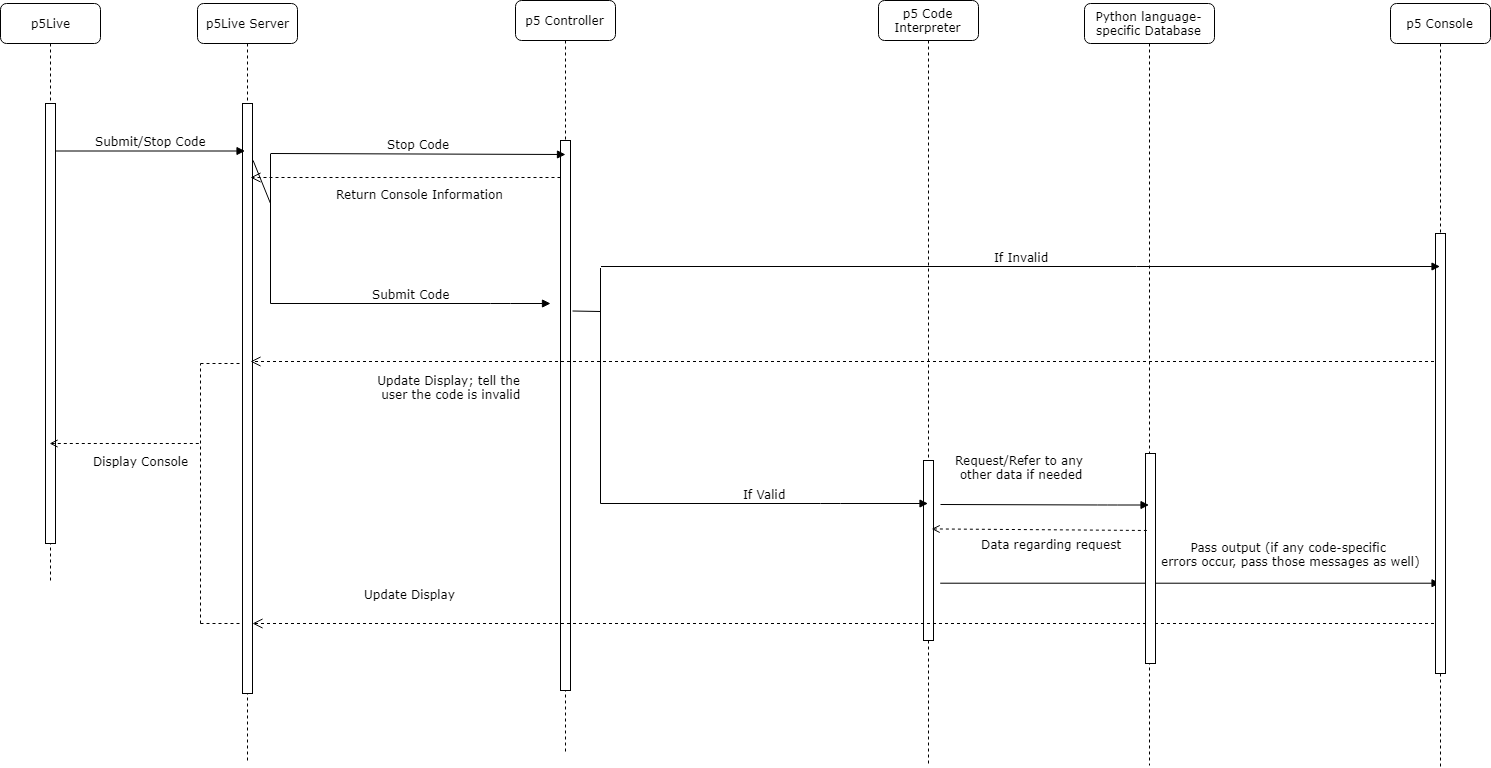

The diagram above was exported from draw.io. Its source (the exported page's mxGraphModel, read from the mxfile embedded in the PNG):
<mxGraphModel dx="1186" dy="576" grid="1" gridSize="10" guides="1" tooltips="1" connect="1" arrows="1" fold="1" page="1" pageScale="1" pageWidth="1100" pageHeight="850" background="#ffffff" math="0" shadow="0">
  <root>
    <mxCell id="0" />
    <mxCell id="1" parent="0" />
    <mxCell id="7baba1c4bc27f4b0-2" value="p5Live Server" style="shape=umlLifeline;perimeter=lifelinePerimeter;whiteSpace=wrap;html=1;container=1;collapsible=0;recursiveResize=0;outlineConnect=0;rounded=1;shadow=0;comic=0;labelBackgroundColor=none;strokeColor=#000000;strokeWidth=1;fillColor=#FFFFFF;fontFamily=Verdana;fontSize=12;fontColor=#000000;align=center;" parent="1" vertex="1">
      <mxGeometry x="217" y="80" width="100" height="760" as="geometry" />
    </mxCell>
    <mxCell id="7baba1c4bc27f4b0-10" value="" style="html=1;points=[];perimeter=orthogonalPerimeter;rounded=0;shadow=0;comic=0;labelBackgroundColor=none;strokeColor=#000000;strokeWidth=1;fillColor=#FFFFFF;fontFamily=Verdana;fontSize=12;fontColor=#000000;align=center;" parent="7baba1c4bc27f4b0-2" vertex="1">
      <mxGeometry x="45" y="100" width="10" height="590" as="geometry" />
    </mxCell>
    <mxCell id="7baba1c4bc27f4b0-3" value="p5 Controller" style="shape=umlLifeline;perimeter=lifelinePerimeter;whiteSpace=wrap;html=1;container=1;collapsible=0;recursiveResize=0;outlineConnect=0;rounded=1;shadow=0;comic=0;labelBackgroundColor=none;strokeColor=#000000;strokeWidth=1;fillColor=#FFFFFF;fontFamily=Verdana;fontSize=12;fontColor=#000000;align=center;" parent="1" vertex="1">
      <mxGeometry x="535" y="77" width="100" height="753" as="geometry" />
    </mxCell>
    <mxCell id="7baba1c4bc27f4b0-13" value="" style="html=1;points=[];perimeter=orthogonalPerimeter;rounded=0;shadow=0;comic=0;labelBackgroundColor=none;strokeColor=#000000;strokeWidth=1;fillColor=#FFFFFF;fontFamily=Verdana;fontSize=12;fontColor=#000000;align=center;" parent="7baba1c4bc27f4b0-3" vertex="1">
      <mxGeometry x="45" y="140" width="10" height="550" as="geometry" />
    </mxCell>
    <mxCell id="UaL4ooKOChBU-32kKNnT-22" value="" style="endArrow=none;html=1;fontFamily=Verdana;" edge="1" parent="7baba1c4bc27f4b0-3">
      <mxGeometry width="50" height="50" relative="1" as="geometry">
        <mxPoint x="85" y="311" as="sourcePoint" />
        <mxPoint x="57" y="310.5" as="targetPoint" />
      </mxGeometry>
    </mxCell>
    <mxCell id="7baba1c4bc27f4b0-4" value="p5 Code Interpreter" style="shape=umlLifeline;perimeter=lifelinePerimeter;whiteSpace=wrap;html=1;container=1;collapsible=0;recursiveResize=0;outlineConnect=0;rounded=1;shadow=0;comic=0;labelBackgroundColor=none;strokeColor=#000000;strokeWidth=1;fillColor=#FFFFFF;fontFamily=Verdana;fontSize=12;fontColor=#000000;align=center;" parent="1" vertex="1">
      <mxGeometry x="898" y="77" width="100" height="763" as="geometry" />
    </mxCell>
    <mxCell id="UaL4ooKOChBU-32kKNnT-13" value="" style="html=1;points=[];perimeter=orthogonalPerimeter;rounded=0;shadow=0;comic=0;labelBackgroundColor=none;strokeColor=#000000;strokeWidth=1;fillColor=#FFFFFF;fontFamily=Verdana;fontSize=12;fontColor=#000000;align=center;" vertex="1" parent="7baba1c4bc27f4b0-4">
      <mxGeometry x="45" y="460" width="10" height="180" as="geometry" />
    </mxCell>
    <mxCell id="7baba1c4bc27f4b0-8" value="p5Live" style="shape=umlLifeline;perimeter=lifelinePerimeter;whiteSpace=wrap;html=1;container=1;collapsible=0;recursiveResize=0;outlineConnect=0;rounded=1;shadow=0;comic=0;labelBackgroundColor=none;strokeColor=#000000;strokeWidth=1;fillColor=#FFFFFF;fontFamily=Verdana;fontSize=12;fontColor=#000000;align=center;" parent="1" vertex="1">
      <mxGeometry x="20" y="80" width="100" height="580" as="geometry" />
    </mxCell>
    <mxCell id="7baba1c4bc27f4b0-9" value="" style="html=1;points=[];perimeter=orthogonalPerimeter;rounded=0;shadow=0;comic=0;labelBackgroundColor=none;strokeColor=#000000;strokeWidth=1;fillColor=#FFFFFF;fontFamily=Verdana;fontSize=12;fontColor=#000000;align=center;" parent="7baba1c4bc27f4b0-8" vertex="1">
      <mxGeometry x="45" y="100" width="10" height="440" as="geometry" />
    </mxCell>
    <mxCell id="UaL4ooKOChBU-32kKNnT-9" value="Stop Code" style="html=1;verticalAlign=bottom;endArrow=block;labelBackgroundColor=none;fontFamily=Verdana;fontSize=12;" edge="1" parent="1">
      <mxGeometry relative="1" as="geometry">
        <mxPoint x="290.5" y="230" as="sourcePoint" />
        <mxPoint x="585" y="231" as="targetPoint" />
      </mxGeometry>
    </mxCell>
    <mxCell id="UaL4ooKOChBU-32kKNnT-10" value="Submit Code" style="html=1;verticalAlign=bottom;endArrow=block;labelBackgroundColor=none;fontFamily=Verdana;fontSize=12;" edge="1" parent="1">
      <mxGeometry relative="1" as="geometry">
        <mxPoint x="290" y="380" as="sourcePoint" />
        <mxPoint x="570" y="380" as="targetPoint" />
        <Array as="points">
          <mxPoint x="520" y="380" />
        </Array>
      </mxGeometry>
    </mxCell>
    <mxCell id="UaL4ooKOChBU-32kKNnT-11" value="Submit/Stop Code" style="html=1;verticalAlign=bottom;endArrow=block;labelBackgroundColor=none;fontFamily=Verdana;fontSize=12;" edge="1" parent="1">
      <mxGeometry x="0.0026" relative="1" as="geometry">
        <mxPoint x="75" y="227.5" as="sourcePoint" />
        <mxPoint x="264.5" y="227.5" as="targetPoint" />
        <mxPoint x="1" as="offset" />
      </mxGeometry>
    </mxCell>
    <mxCell id="UaL4ooKOChBU-32kKNnT-18" value="Update Display; tell the&lt;br&gt;&amp;nbsp;user the code is invalid" style="html=1;verticalAlign=bottom;endArrow=open;dashed=1;endSize=8;labelBackgroundColor=none;fontFamily=Verdana;fontSize=12;" edge="1" parent="1" source="UaL4ooKOChBU-32kKNnT-52">
      <mxGeometry x="0.6661" y="42" relative="1" as="geometry">
        <mxPoint x="270" y="438" as="targetPoint" />
        <mxPoint x="1410" y="438" as="sourcePoint" />
        <mxPoint as="offset" />
      </mxGeometry>
    </mxCell>
    <mxCell id="UaL4ooKOChBU-32kKNnT-21" value="" style="endArrow=none;html=1;fontFamily=Verdana;" edge="1" parent="1">
      <mxGeometry width="50" height="50" relative="1" as="geometry">
        <mxPoint x="620" y="580" as="sourcePoint" />
        <mxPoint x="620" y="344.5" as="targetPoint" />
      </mxGeometry>
    </mxCell>
    <mxCell id="UaL4ooKOChBU-32kKNnT-25" value="" style="endArrow=none;html=1;fontFamily=Verdana;entryX=1.057;entryY=0.097;entryDx=0;entryDy=0;entryPerimeter=0;" edge="1" parent="1" target="7baba1c4bc27f4b0-10">
      <mxGeometry width="50" height="50" relative="1" as="geometry">
        <mxPoint x="290" y="280" as="sourcePoint" />
        <mxPoint x="718" y="191" as="targetPoint" />
      </mxGeometry>
    </mxCell>
    <mxCell id="UaL4ooKOChBU-32kKNnT-26" value="" style="endArrow=none;html=1;fontFamily=Verdana;" edge="1" parent="1">
      <mxGeometry width="50" height="50" relative="1" as="geometry">
        <mxPoint x="290" y="380" as="sourcePoint" />
        <mxPoint x="290" y="230" as="targetPoint" />
      </mxGeometry>
    </mxCell>
    <mxCell id="UaL4ooKOChBU-32kKNnT-27" value="Return Console Information" style="html=1;verticalAlign=bottom;endArrow=open;dashed=1;endSize=8;labelBackgroundColor=none;fontFamily=Verdana;fontSize=12;" edge="1" parent="1">
      <mxGeometry x="-0.0976" y="26" relative="1" as="geometry">
        <mxPoint x="270" y="254" as="targetPoint" />
        <mxPoint x="580" y="254" as="sourcePoint" />
        <mxPoint as="offset" />
      </mxGeometry>
    </mxCell>
    <mxCell id="UaL4ooKOChBU-32kKNnT-38" value="If Valid" style="html=1;verticalAlign=bottom;endArrow=block;labelBackgroundColor=none;fontFamily=Verdana;fontSize=12;" edge="1" parent="1" target="7baba1c4bc27f4b0-4">
      <mxGeometry relative="1" as="geometry">
        <mxPoint x="620.0000000000002" y="580" as="sourcePoint" />
        <mxPoint x="899.9999999999998" y="580" as="targetPoint" />
        <Array as="points">
          <mxPoint x="850" y="580" />
        </Array>
      </mxGeometry>
    </mxCell>
    <mxCell id="UaL4ooKOChBU-32kKNnT-39" value="" style="html=1;verticalAlign=bottom;endArrow=none;endSize=8;labelBackgroundColor=none;fontFamily=Verdana;fontSize=12;endFill=0;startArrow=block;startFill=1;entryX=0.62;entryY=0.764;entryDx=0;entryDy=0;entryPerimeter=0;" edge="1" parent="1" source="UaL4ooKOChBU-32kKNnT-52" target="7baba1c4bc27f4b0-4">
      <mxGeometry x="0.0323" y="90" relative="1" as="geometry">
        <mxPoint x="590" y="701" as="targetPoint" />
        <mxPoint x="939.9999999999998" y="700.4999999999999" as="sourcePoint" />
        <mxPoint as="offset" />
      </mxGeometry>
    </mxCell>
    <mxCell id="UaL4ooKOChBU-32kKNnT-41" value="Pass output (if any code-specific &lt;br&gt;errors occur, pass those messages as well)" style="text;html=1;resizable=0;points=[];align=center;verticalAlign=middle;labelBackgroundColor=#ffffff;fontFamily=Verdana;" vertex="1" connectable="0" parent="UaL4ooKOChBU-32kKNnT-39">
      <mxGeometry x="0.2922" y="-4" relative="1" as="geometry">
        <mxPoint x="173.5" y="-25.5" as="offset" />
      </mxGeometry>
    </mxCell>
    <mxCell id="UaL4ooKOChBU-32kKNnT-42" value="Update Display" style="html=1;verticalAlign=bottom;endArrow=open;dashed=1;endSize=8;labelBackgroundColor=none;fontFamily=Verdana;fontSize=12;" edge="1" parent="1" source="UaL4ooKOChBU-32kKNnT-52">
      <mxGeometry x="0.7339" y="-20" relative="1" as="geometry">
        <mxPoint x="272" y="700" as="targetPoint" />
        <mxPoint x="1270" y="700" as="sourcePoint" />
        <mxPoint as="offset" />
      </mxGeometry>
    </mxCell>
    <mxCell id="UaL4ooKOChBU-32kKNnT-43" value="" style="endArrow=none;dashed=1;html=1;fontFamily=Verdana;" edge="1" parent="1">
      <mxGeometry width="50" height="50" relative="1" as="geometry">
        <mxPoint x="220" y="440" as="sourcePoint" />
        <mxPoint x="262" y="440" as="targetPoint" />
      </mxGeometry>
    </mxCell>
    <mxCell id="UaL4ooKOChBU-32kKNnT-44" value="" style="endArrow=none;dashed=1;html=1;fontFamily=Verdana;" edge="1" parent="1">
      <mxGeometry width="50" height="50" relative="1" as="geometry">
        <mxPoint x="220" y="700" as="sourcePoint" />
        <mxPoint x="260" y="700" as="targetPoint" />
      </mxGeometry>
    </mxCell>
    <mxCell id="UaL4ooKOChBU-32kKNnT-46" value="" style="endArrow=none;dashed=1;html=1;fontFamily=Verdana;" edge="1" parent="1">
      <mxGeometry width="50" height="50" relative="1" as="geometry">
        <mxPoint x="220" y="700" as="sourcePoint" />
        <mxPoint x="220" y="440" as="targetPoint" />
      </mxGeometry>
    </mxCell>
    <mxCell id="UaL4ooKOChBU-32kKNnT-48" value="" style="endArrow=none;dashed=1;html=1;fontFamily=Verdana;endFill=0;startArrow=open;startFill=0;" edge="1" parent="1" source="7baba1c4bc27f4b0-8">
      <mxGeometry width="50" height="50" relative="1" as="geometry">
        <mxPoint x="80" y="520" as="sourcePoint" />
        <mxPoint x="220" y="520" as="targetPoint" />
      </mxGeometry>
    </mxCell>
    <mxCell id="UaL4ooKOChBU-32kKNnT-49" value="Display Console" style="text;html=1;resizable=0;points=[];align=center;verticalAlign=middle;labelBackgroundColor=#ffffff;fontFamily=Verdana;" vertex="1" connectable="0" parent="UaL4ooKOChBU-32kKNnT-48">
      <mxGeometry x="0.6176" y="-1" relative="1" as="geometry">
        <mxPoint x="-30.5" y="16" as="offset" />
      </mxGeometry>
    </mxCell>
    <mxCell id="UaL4ooKOChBU-32kKNnT-50" value="Python language-specific Database" style="shape=umlLifeline;perimeter=lifelinePerimeter;whiteSpace=wrap;html=1;container=1;collapsible=0;recursiveResize=0;outlineConnect=0;rounded=1;shadow=0;comic=0;labelBackgroundColor=none;strokeColor=#000000;strokeWidth=1;fillColor=#FFFFFF;fontFamily=Verdana;fontSize=12;fontColor=#000000;align=center;" vertex="1" parent="1">
      <mxGeometry x="1104" y="80" width="130" height="762" as="geometry" />
    </mxCell>
    <mxCell id="UaL4ooKOChBU-32kKNnT-51" value="" style="html=1;points=[];perimeter=orthogonalPerimeter;rounded=0;shadow=0;comic=0;labelBackgroundColor=none;strokeColor=#000000;strokeWidth=1;fillColor=#FFFFFF;fontFamily=Verdana;fontSize=12;fontColor=#000000;align=center;" vertex="1" parent="UaL4ooKOChBU-32kKNnT-50">
      <mxGeometry x="61" y="450" width="10" height="210" as="geometry" />
    </mxCell>
    <mxCell id="UaL4ooKOChBU-32kKNnT-54" value="Request/Refer to any &lt;br&gt;other data if needed" style="html=1;verticalAlign=bottom;endArrow=block;labelBackgroundColor=none;fontFamily=Verdana;fontSize=12;" edge="1" parent="UaL4ooKOChBU-32kKNnT-50" target="UaL4ooKOChBU-32kKNnT-50">
      <mxGeometry x="0.6036" y="90" relative="1" as="geometry">
        <mxPoint x="-144" y="501" as="sourcePoint" />
        <mxPoint x="50" y="501.5" as="targetPoint" />
        <Array as="points">
          <mxPoint x="23" y="501.5" />
        </Array>
        <mxPoint x="-86" y="68" as="offset" />
      </mxGeometry>
    </mxCell>
    <mxCell id="UaL4ooKOChBU-32kKNnT-52" value="p5 Console" style="shape=umlLifeline;perimeter=lifelinePerimeter;whiteSpace=wrap;html=1;container=1;collapsible=0;recursiveResize=0;outlineConnect=0;rounded=1;shadow=0;comic=0;labelBackgroundColor=none;strokeColor=#000000;strokeWidth=1;fillColor=#FFFFFF;fontFamily=Verdana;fontSize=12;fontColor=#000000;align=center;" vertex="1" parent="1">
      <mxGeometry x="1410" y="80" width="100" height="763" as="geometry" />
    </mxCell>
    <mxCell id="UaL4ooKOChBU-32kKNnT-53" value="" style="html=1;points=[];perimeter=orthogonalPerimeter;rounded=0;shadow=0;comic=0;labelBackgroundColor=none;strokeColor=#000000;strokeWidth=1;fillColor=#FFFFFF;fontFamily=Verdana;fontSize=12;fontColor=#000000;align=center;" vertex="1" parent="UaL4ooKOChBU-32kKNnT-52">
      <mxGeometry x="45" y="230" width="10" height="440" as="geometry" />
    </mxCell>
    <mxCell id="UaL4ooKOChBU-32kKNnT-55" value="" style="endArrow=none;dashed=1;html=1;fontFamily=Verdana;startArrow=open;startFill=0;exitX=0.814;exitY=0.38;exitDx=0;exitDy=0;exitPerimeter=0;" edge="1" parent="1" source="UaL4ooKOChBU-32kKNnT-13">
      <mxGeometry width="50" height="50" relative="1" as="geometry">
        <mxPoint x="970" y="607" as="sourcePoint" />
        <mxPoint x="1169" y="607" as="targetPoint" />
      </mxGeometry>
    </mxCell>
    <mxCell id="UaL4ooKOChBU-32kKNnT-57" value="Data regarding request&lt;br&gt;" style="text;html=1;resizable=0;points=[];align=center;verticalAlign=middle;labelBackgroundColor=#ffffff;fontFamily=Verdana;" vertex="1" connectable="0" parent="UaL4ooKOChBU-32kKNnT-55">
      <mxGeometry x="0.2458" y="1" relative="1" as="geometry">
        <mxPoint x="-17" y="14.5" as="offset" />
      </mxGeometry>
    </mxCell>
    <mxCell id="UaL4ooKOChBU-32kKNnT-58" value="If Invalid" style="html=1;verticalAlign=bottom;endArrow=block;labelBackgroundColor=none;fontFamily=Verdana;fontSize=12;" edge="1" parent="1" target="UaL4ooKOChBU-32kKNnT-52">
      <mxGeometry relative="1" as="geometry">
        <mxPoint x="620.5000000000002" y="343" as="sourcePoint" />
        <mxPoint x="1410" y="343" as="targetPoint" />
        <Array as="points">
          <mxPoint x="850.5" y="343" />
        </Array>
      </mxGeometry>
    </mxCell>
  </root>
</mxGraphModel>